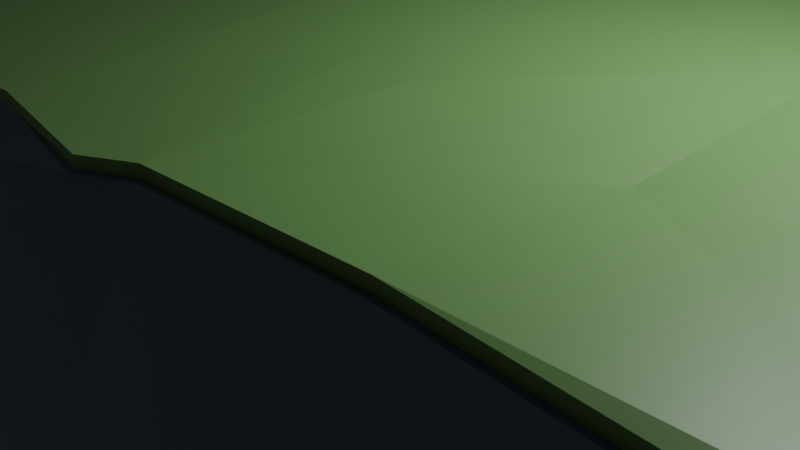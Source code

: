 # Source: StonePlatform_10x4x2_.blend  (saved by Blender 4.2.66; exported with 4.5.12 LTS)
import bpy
from mathutils import Matrix  # noqa: F401  (used for matrix-valued properties, if any)

bpy.ops.wm.read_factory_settings(use_empty=True)
scene = bpy.context.scene
scene.name = 'Scene'

# ---- collections
col_collection = bpy.data.collections.new('Collection'); scene.collection.children.link(col_collection)

# ---- materials (node trees are filled in below, after node groups)
mat_material = bpy.data.materials.new('Material')
mat_material.alpha_threshold = 0.0
mat_material.roughness = 0.5
mat_material.line_color = (0.0, 0.0, 0.0, 1.0)
mat_rock = bpy.data.materials.new('rock')
mat_grass = bpy.data.materials.new('grass')

# ---- material node trees
mat_material.use_nodes = True; mat_material.node_tree.nodes.clear()
_N = mat_material.node_tree.nodes; _L = mat_material.node_tree.links
n0 = _N.new('ShaderNodeOutputMaterial'); n0.name = 'Material Output'; n0.location = (300, 300)
n1 = _N.new('ShaderNodeBsdfPrincipled'); n1.name = 'Principled BSDF'; n1.location = (10, 300)
n1.inputs[3].default_value = 1.45
_L.new(n1.outputs[0], n0.inputs[0])
n0.is_active_output = True
mat_rock.use_nodes = True; mat_rock.node_tree.nodes.clear()
_N = mat_rock.node_tree.nodes; _L = mat_rock.node_tree.links
n0 = _N.new('ShaderNodeBsdfPrincipled'); n0.name = 'Principled BSDF'; n0.location = (10, 300)
n0.inputs[0].default_value = (0.1148, 0.144, 0.1986, 1.0)
n1 = _N.new('ShaderNodeOutputMaterial'); n1.name = 'Material Output'; n1.location = (300, 300)
_L.new(n0.outputs[0], n1.inputs[0])
n1.is_active_output = True
mat_grass.use_nodes = True; mat_grass.node_tree.nodes.clear()
_N = mat_grass.node_tree.nodes; _L = mat_grass.node_tree.links
n0 = _N.new('ShaderNodeBsdfPrincipled'); n0.name = 'Principled BSDF'; n0.location = (10, 300)
n0.inputs[0].default_value = (0.1286, 0.29, 0.08683, 1.0)
n1 = _N.new('ShaderNodeOutputMaterial'); n1.name = 'Material Output'; n1.location = (300, 300)
_L.new(n0.outputs[0], n1.inputs[0])
n1.is_active_output = True

# ---- world
world_world = bpy.data.worlds.new('World'); scene.world = world_world
world_world.use_nodes = True; world_world.node_tree.nodes.clear()
_N = world_world.node_tree.nodes; _L = world_world.node_tree.links
n0 = _N.new('ShaderNodeOutputWorld'); n0.name = 'World Output'; n0.location = (300, 300)
n1 = _N.new('ShaderNodeBackground'); n1.name = 'Background'; n1.location = (10, 300)
n1.inputs[0].default_value = (0.05088, 0.05088, 0.05088, 1.0)
_L.new(n1.outputs[0], n0.inputs[0])
n0.is_active_output = True
world_world.color = (0.05088, 0.05088, 0.05088)
world_world.sun_shadow_jitter_overblur = 0.0

# ---- cameras
cam_camera = bpy.data.cameras.new('Camera')
cam_camera.clip_end = 100.0
cam_camera.ortho_scale = 7.314

# ---- lights
light_light = bpy.data.lights.new('Light', 'POINT')
light_light.energy = 1000.0
light_light.shadow_soft_size = 0.1

# ---- meshes
me_cube = bpy.data.meshes.new('Cube')
me_cube.from_pydata([(0.7507, 1.0, -1.0), (-0.971, 0.4957, -0.9507), (0.7507, -1.0, -1.0), (-0.04419, 0.9926, -0.9357), (-0.04218, -1.0, -1.0), (-0.8291, 1.0, -1.0), (-0.8291, -1.0, -1.0), (-0.7999, -1.0, -1.0), (-0.7999, 1.0, 0.9872), (-0.7999, 1.0, -1.0), (-0.7999, -1.0, 0.9872), (0.3495, 1.058, -1.0), (-0.5476, -1.074, 0.9872), (-1.0, -1.0, 0.7087), (0.6455, -1.0, -1.0), (0.3495, -0.9833, -0.7045), (0.183, -1.0, -1.0), (0.3495, -0.704, -1.0), (-0.4242, -1.0, -1.0), (-0.551, -1.004, -0.8729), (-0.6784, -1.0, -1.0), (-0.5513, -0.8729, -1.0), (0.585, 1.024, 0.9789), (-0.3912, 1.028, -0.9797), (-0.5513, 0.8818, -1.0), (-0.711, 1.016, -1.0), (0.3495, -0.2977, 0.8756), (-0.09038, 0.2734, 1.045), (-0.5444, -0.388, 1.002), (-0.9832, 0.4228, 0.9413), (-0.8411, -0.3542, 0.9905), (0.733, -0.9716, 0.7258), (0.88, -0.9588, 1.004), (1.037, -0.3827, 0.9872), (0.9542, 0.01227, -1.0), (1.0, 0.5184, -1.0), (0.9562, -0.4939, -1.0), (1.0, 0.9301, -1.0), (0.906, 1.015, -1.0), (-0.9946, 0.907, -0.9909), (-1.0, 1.0, -0.9064), (-0.9064, 1.0, -1.0), (-1.0, -0.507, -0.9008), (-1.001, -0.4842, -0.9018), (-0.9971, -0.4007, -0.9951), (-1.0, -0.5994, -1.0), (-0.9114, -1.0, -1.0), (-1.0, -1.0, -0.9114), (-1.0, -0.9114, -1.0), (1.0, -0.9982, -0.9272), (0.9937, -0.9275, -1.0), (0.869, -1.0, -1.0), (0.9665, -0.9571, -1.0), (0.9683, -0.999, -0.9589), (1.0, 1.019, -0.8552), (1.0, 0.9861, -0.942), (0.9644, 1.019, -0.9414), (-0.5093, 1.038, -0.8392), (-0.5932, 1.037, -0.8814), (-0.5494, 1.039, -0.7761), (0.2652, 1.029, -1.0), (0.1829, 0.9129, -1.0), (0.0991, 0.9973, -0.9763), (0.1816, 1.003, -0.9129), (-0.928, -1.01, 0.8773), (-0.6955, 0.3204, 0.9872), (-0.3116, 0.9721, 0.9042), (-0.3936, 0.9056, 0.9872), (-0.2049, 0.9738, 0.9872), (1.0, 0.9547, 0.9629), (1.0, -0.9513, 0.958), (-1.0, 1.0, 0.9364), (0.1347, -0.9124, 0.9872), (0.1524, 1.06, 0.9872), (-0.1225, 0.948, 0.9872), (-0.877, 1.027, 1.0), (0.3495, -0.8872, 0.9872), (-1.0, -0.6422, 0.9872), (-0.2982, -0.9748, 0.9872), (-0.5413, 0.2979, 0.9872), (0.1435, 0.3313, 0.9872), (-0.7964, -0.4086, 0.9797), (-1.03, -0.1737, 1.015), (0.5854, -0.9379, 1.01), (0.9599, -0.1371, 0.9872), (-0.8291, -1.017, 0.9872), (-0.9177, -0.8903, 0.9872), (-0.7994, 0.2301, 0.9862), (-0.07922, -0.06751, 1.033), (-0.2151, -0.2684, 1.02), (0.7316, 0.3846, 1.014), (0.9636, 0.9602, 0.9852), (-0.9982, 0.9366, 0.9822), (-0.9382, 1.013, 0.9938), (0.7316, -0.1905, 1.017), (-0.04218, -0.964, 0.8272), (0.3495, 1.058, 0.8912), (0.3495, 0.9493, 0.9872), (0.4571, 1.042, 0.9834), (0.7507, 1.0, 0.8183), (0.7316, 0.9334, 1.011), (0.3495, 0.436, 0.9482), (0.7316, -0.8963, 1.055), (1.071, 0.4115, 0.9872), (0.9172, -0.2617, 0.9966), (0.06527, -0.2652, 1.001), (0.6631, 0.2978, 1.002), (1.005, 0.9166, 0.9872), (-0.535, 0.9027, 0.9872), (-0.05825, -0.8935, 0.9872), (0.09135, -0.9727, 0.9872), (0.2477, 1.02, 0.9872), (0.9152, 1.017, 0.9824), (0.1391, -0.2906, 0.9872), (-0.853, 0.3369, 0.9937), (-0.7999, 0.4411, 0.9872), (-0.06943, -0.3667, 1.016), (0.8012, 0.2971, 1.009), (0.7316, 0.1918, 1.015), (1.003, -0.9084, 0.9872), (0.9585, -0.9532, 0.9929)], [], [(48, 47, 13, 77, 42, 45), (11, 96, 98, 22, 99, 0), (26, 113, 72, 76), (2, 31, 83, 76, 15, 14), (60, 63, 73, 111, 96, 11), (11, 0, 2, 14, 17), (9, 25, 24, 21, 20, 7), (16, 72, 110, 95, 4), (7, 10, 85, 6), (81, 30, 85, 10), (28, 81, 10, 12), (5, 9, 7, 6), (5, 75, 8, 9), (3, 74, 73, 63, 62), (3, 62, 61, 16, 4), (16, 15, 76, 72), (3, 23, 57, 66, 68, 74), (4, 95, 78, 18), (20, 19, 12, 10, 7), (24, 23, 3, 4, 18, 21), (30, 82, 77, 86, 85), (43, 42, 77, 82), (109, 78, 95, 110), (27, 79, 28, 89, 88), (14, 15, 16, 17), (94, 26, 76, 83, 102), (18, 19, 20, 21), (18, 78, 12, 19), (96, 111, 97, 98), (112, 99, 22, 100), (9, 8, 108, 59, 58, 25), (103, 117, 118, 94, 104, 84), (97, 111, 73, 80, 101), (73, 74, 27, 80), (57, 59, 108, 67, 66), (87, 114, 30, 81), (101, 80, 113, 26), (116, 89, 28, 12, 78, 109), (80, 27, 88, 105, 113), (108, 8, 115, 65, 79), (79, 65, 87, 81, 28), (1, 29, 92, 71, 40, 39), (114, 29, 82, 30), (102, 83, 31, 32), (118, 106, 101, 26, 94), (100, 22, 98, 97, 101, 106, 90), (84, 104, 33), (36, 33, 119, 70, 49, 50), (44, 43, 82, 29, 1), (13, 64, 86, 77), (34, 33, 36), (35, 84, 33, 34), (35, 103, 84), (37, 55, 54, 69, 107, 103, 35), (39, 40, 41), (75, 93, 92, 29, 114), (42, 43, 44, 45), (46, 47, 48), (39, 41, 5, 6, 46, 48, 45, 44, 1), (0, 38, 37, 35, 34, 36, 50, 52, 51, 2), (49, 53, 52, 50), (51, 52, 53), (33, 104, 94, 102, 32, 120, 119), (54, 55, 56), (56, 55, 37, 38), (57, 58, 59), (57, 23, 24, 25, 58), (60, 61, 62, 63), (61, 60, 11, 17, 16), (85, 86, 64), (6, 85, 64, 13, 47, 46), (114, 87, 65, 115), (8, 75, 114, 115), (116, 105, 88, 89), (113, 105, 116, 109, 110, 72), (117, 90, 106, 118), (0, 99, 112, 91, 69, 54, 56, 38), (66, 67, 68), (74, 68, 67, 108, 79, 27), (69, 91, 107), (107, 91, 112, 100, 90, 117, 103), (70, 119, 120), (51, 53, 49, 70, 120, 32, 31, 2), (71, 92, 93), (41, 40, 71, 93, 75, 5)])
me_cube.polygons.foreach_set('material_index', [1, 1, 1, 1, 1, 1, 1, 1, 1, 1, 1, 1, 1, 1, 1, 1, 1, 1, 1, 1, 1, 1, 1, 1, 1, 1, 1, 1, 1, 1, 1, 1, 1, 1, 1, 1, 1, 1, 1, 1, 1, 1, 1, 1, 1, 1, 1, 1, 1, 1, 1, 1, 1, 1, 1, 1, 1, 1, 1, 1, 1, 1, 1, 1, 1, 1, 1, 1, 1, 1, 1, 1, 1, 1, 1, 1, 1, 1, 1, 1, 1, 1, 1, 1, 1])
_uv = me_cube.uv_layers.new(name='UVMap')
_uv.uv.foreach_set('vector', [0.375, 0.01107, 0.3861, 0.0, 0.5886, 0.0, 0.625, 0.03641, 0.3874, 0.06121, 0.375, 0.05007, 0.375, 0.4187, 0.6114, 0.4187, 0.625, 0.4321, 0.625, 0.4481, 0.6039, 0.4688, 0.375, 0.4688, 0.7063, 0.632, 0.7271, 0.6875, 0.7271, 0.75, 0.7063, 0.75, 0.375, 0.7812, 0.6066, 0.7812, 0.625, 0.8003, 0.625, 0.8313, 0.4119, 0.8313, 0.375, 0.7943, 0.375, 0.4081, 0.3859, 0.3979, 0.625, 0.3979, 0.625, 0.4049, 0.6114, 0.4187, 0.375, 0.4187, 0.2937, 0.5, 0.3438, 0.5, 0.3438, 0.75, 0.3307, 0.75, 0.2937, 0.714, 0.15, 0.5, 0.1611, 0.5, 0.1811, 0.5198, 0.1811, 0.7345, 0.1652, 0.75, 0.15, 0.75, 0.375, 0.8521, 0.625, 0.8521, 0.625, 0.8521, 0.5923, 0.8803, 0.375, 0.8803, 0.375, 0.975, 0.625, 0.975, 0.625, 0.9786, 0.375, 0.9786, 0.85, 0.6875, 0.8536, 0.6875, 0.8536, 0.75, 0.85, 0.75, 0.8189, 0.6875, 0.85, 0.6875, 0.85, 0.75, 0.8189, 0.75, 0.1464, 0.5, 0.15, 0.5, 0.15, 0.75, 0.1464, 0.75, 0.375, 0.2714, 0.625, 0.2714, 0.625, 0.275, 0.375, 0.275, 0.375, 0.3697, 0.625, 0.3697, 0.625, 0.3979, 0.3859, 0.3979, 0.375, 0.3875, 0.2447, 0.5, 0.2625, 0.5, 0.2729, 0.5109, 0.2729, 0.75, 0.2447, 0.75, 0.375, 0.8521, 0.4119, 0.8313, 0.625, 0.8313, 0.625, 0.8521, 0.375, 0.3697, 0.375, 0.3262, 0.3951, 0.3086, 0.613, 0.3364, 0.625, 0.355, 0.625, 0.3697, 0.375, 0.8803, 0.5923, 0.8803, 0.625, 0.9125, 0.375, 0.928, 0.375, 0.9598, 0.3909, 0.9439, 0.625, 0.9439, 0.625, 0.975, 0.375, 0.975, 0.1811, 0.5198, 0.2012, 0.5, 0.2447, 0.5, 0.2447, 0.75, 0.197, 0.75, 0.1811, 0.7345, 0.8536, 0.6875, 0.875, 0.6068, 0.875, 0.7136, 0.8609, 0.7377, 0.8536, 0.75, 0.3871, 0.06641, 0.3874, 0.06121, 0.625, 0.03641, 0.625, 0.1432, 0.7553, 0.7155, 0.7875, 0.75, 0.5923, 0.8803, 0.625, 0.8521, 0.7553, 0.6078, 0.8189, 0.625, 0.8189, 0.6875, 0.7743, 0.6694, 0.7553, 0.6452, 0.3307, 0.75, 0.4119, 0.8313, 0.375, 0.8521, 0.2937, 0.714, 0.6562, 0.6356, 0.7063, 0.632, 0.7063, 0.75, 0.6753, 0.75, 0.6562, 0.7257, 0.197, 0.75, 0.3909, 0.9439, 0.375, 0.9598, 0.1811, 0.7345, 0.375, 0.928, 0.625, 0.9125, 0.625, 0.9439, 0.3909, 0.9439, 0.6114, 0.4187, 0.625, 0.4049, 0.7063, 0.514, 0.6929, 0.5, 0.6356, 0.5, 0.6039, 0.4688, 0.625, 0.4481, 0.6562, 0.5211, 0.375, 0.275, 0.625, 0.275, 0.625, 0.3061, 0.403, 0.3061, 0.3898, 0.3007, 0.375, 0.2861, 0.625, 0.5625, 0.6498, 0.5751, 0.6562, 0.5878, 0.6562, 0.6356, 0.6346, 0.6283, 0.625, 0.6178, 0.7063, 0.514, 0.7201, 0.5, 0.7271, 0.5, 0.7271, 0.625, 0.7063, 0.573, 0.7271, 0.5, 0.7553, 0.5, 0.7553, 0.6078, 0.7271, 0.625, 0.3951, 0.3086, 0.403, 0.3061, 0.625, 0.3061, 0.625, 0.3253, 0.613, 0.3364, 0.85, 0.6339, 0.8536, 0.625, 0.8536, 0.6875, 0.85, 0.6875, 0.7063, 0.573, 0.7271, 0.625, 0.7271, 0.6875, 0.7063, 0.632, 0.7553, 0.6781, 0.7743, 0.6694, 0.8189, 0.6875, 0.8189, 0.75, 0.7875, 0.75, 0.7553, 0.7155, 0.7271, 0.625, 0.7553, 0.6078, 0.7553, 0.6452, 0.7369, 0.6786, 0.7271, 0.6875, 0.8189, 0.5, 0.85, 0.5, 0.85, 0.6051, 0.8374, 0.625, 0.8189, 0.625, 0.8189, 0.625, 0.8374, 0.625, 0.85, 0.6339, 0.85, 0.6875, 0.8189, 0.6875, 0.375, 0.125, 0.625, 0.1966, 0.625, 0.2441, 0.6171, 0.25, 0.3867, 0.25, 0.375, 0.2269, 0.8536, 0.625, 0.875, 0.5534, 0.875, 0.6068, 0.8536, 0.6875, 0.6562, 0.7257, 0.6753, 0.75, 0.6066, 0.7812, 0.625, 0.7639, 0.6562, 0.5878, 0.6651, 0.5774, 0.7063, 0.573, 0.7063, 0.632, 0.6562, 0.6356, 0.6562, 0.5211, 0.6769, 0.5, 0.6929, 0.5, 0.7063, 0.514, 0.7063, 0.573, 0.6651, 0.5774, 0.6562, 0.5708, 0.625, 0.6178, 0.6346, 0.6283, 0.625, 0.642, 0.375, 0.6875, 0.625, 0.642, 0.625, 0.742, 0.6198, 0.75, 0.3841, 0.75, 0.375, 0.741, 0.375, 0.06873, 0.3871, 0.06641, 0.625, 0.1432, 0.625, 0.1966, 0.375, 0.125, 0.5886, 0.0, 0.6097, 0.5664, 0.7096, 0.889, 0.875, 0.7136, 0.375, 0.625, 0.625, 0.642, 0.375, 0.6875, 0.375, 0.5625, 0.625, 0.6178, 0.625, 0.642, 0.375, 0.625, 0.375, 0.5625, 0.625, 0.5625, 0.625, 0.6178, 0.375, 0.5117, 0.3823, 0.5045, 0.3931, 0.5, 0.6204, 0.5, 0.625, 0.5042, 0.625, 0.5625, 0.375, 0.5625, 0.125, 0.5231, 0.3867, 0.25, 0.375, 0.2617, 0.8536, 0.5, 0.8643, 0.5, 0.875, 0.5059, 0.875, 0.5534, 0.8536, 0.625, 0.3874, 0.06121, 0.3871, 0.06641, 0.375, 0.06873, 0.125, 0.6999, 0.1361, 0.75, 0.3861, 1.0, 0.375, 0.01107, 0.125, 0.5231, 0.1367, 0.5, 0.1464, 0.5, 0.1464, 0.75, 0.1361, 0.75, 0.125, 0.7389, 0.125, 0.6999, 0.125, 0.6813, 0.125, 0.625, 0.3438, 0.5, 0.3633, 0.5, 0.375, 0.5117, 0.375, 0.5625, 0.375, 0.625, 0.375, 0.6875, 0.375, 0.741, 0.3713, 0.7447, 0.3586, 0.75, 0.3438, 0.75, 0.3841, 0.75, 0.3801, 0.754, 0.375, 0.7484, 0.375, 0.741, 0.375, 0.7664, 0.3713, 0.7447, 0.3801, 0.754, 0.625, 0.642, 0.6346, 0.6283, 0.6562, 0.6356, 0.6562, 0.7257, 0.6389, 0.75, 0.6298, 0.75, 0.625, 0.742, 0.3931, 0.5, 0.3823, 0.5045, 0.3779, 0.5, 0.3779, 0.5, 0.3823, 0.5045, 0.375, 0.5117, 0.3633, 0.5, 0.3951, 0.3086, 0.3324, 0.3582, 0.403, 0.3061, 0.3951, 0.3086, 0.375, 0.3262, 0.1811, 0.5198, 0.1611, 0.5, 0.3324, 0.3582, 0.375, 0.4081, 0.2729, 0.5109, 0.2625, 0.5, 0.3859, 0.3979, 0.2729, 0.5109, 0.2831, 0.5, 0.2937, 0.5, 0.2937, 0.714, 0.2729, 0.75, 0.625, 0.9786, 0.8609, 0.7377, 0.6097, 0.5664, 0.375, 0.9786, 0.625, 0.9786, 0.6097, 0.9876, 0.5886, 1.0, 0.3861, 1.0, 0.375, 0.9889, 0.8536, 0.625, 0.85, 0.6339, 0.8374, 0.625, 0.85, 0.6051, 0.85, 0.5, 0.8536, 0.5, 0.8536, 0.625, 0.85, 0.6051, 0.7553, 0.6781, 0.7369, 0.6786, 0.7553, 0.6452, 0.7743, 0.6694, 0.7271, 0.6875, 0.7369, 0.6786, 0.7553, 0.6781, 0.7553, 0.7155, 0.7271, 0.75, 0.7271, 0.75, 0.6498, 0.5751, 0.6562, 0.5708, 0.6651, 0.5774, 0.6562, 0.5878, 0.375, 0.4688, 0.6039, 0.4688, 0.625, 0.4894, 0.625, 0.4954, 0.6204, 0.5, 0.3931, 0.5, 0.3823, 0.4956, 0.375, 0.4883, 0.613, 0.3364, 0.625, 0.3253, 0.77, 0.5, 0.7553, 0.5, 0.77, 0.5, 0.7997, 0.5, 0.8189, 0.5, 0.8189, 0.625, 0.7553, 0.6078, 0.6204, 0.5, 0.625, 0.4954, 0.625, 0.5042, 0.625, 0.5042, 0.6296, 0.5, 0.6356, 0.5, 0.6562, 0.5211, 0.6562, 0.5708, 0.6498, 0.5751, 0.625, 0.5625, 0.6198, 0.75, 0.625, 0.742, 0.6298, 0.75, 0.375, 0.7664, 0.3801, 0.754, 0.3841, 0.75, 0.6198, 0.75, 0.625, 0.7548, 0.625, 0.7639, 0.6066, 0.7812, 0.375, 0.7812, 0.6171, 0.25, 0.625, 0.2441, 0.8643, 0.5, 0.375, 0.2617, 0.3867, 0.25, 0.6171, 0.25, 0.625, 0.2607, 0.625, 0.2714, 0.375, 0.2714])
me_cube.materials.append(mat_material)
me_cube.materials.append(mat_rock)
me_cube.use_mirror_vertex_groups = False
me_cube.update()
me_cube_001 = bpy.data.meshes.new('Cube.001')
me_cube_001.from_pydata([(-0.8013, 1.016, 0.5676), (-0.8013, -0.9842, 0.5676), (-0.549, -1.058, 0.5676), (0.5835, 1.04, 0.5593), (0.3481, -0.2819, 0.4559), (-0.09182, 0.2892, 0.625), (-0.5459, -0.3722, 0.5826), (-0.9847, 0.4386, 0.5216), (-0.8425, -0.3384, 0.5708), (0.8786, -0.943, 0.584), (1.035, -0.3669, 0.5676), (-0.6969, 0.3362, 0.5676), (-0.395, 0.9214, 0.5676), (-0.2063, 0.9896, 0.5676), (0.1332, -0.8966, 0.5676), (0.151, 1.076, 0.5676), (-0.124, 0.9638, 0.5676), (-0.8784, 1.043, 0.5806), (0.3481, -0.8714, 0.5676), (-1.001, -0.6264, 0.5676), (-0.2997, -0.959, 0.5676), (-0.5427, 0.3137, 0.5676), (0.1421, 0.3471, 0.5676), (-0.7978, -0.3928, 0.56), (-1.032, -0.1579, 0.5953), (0.584, -0.9221, 0.5902), (0.9585, -0.1213, 0.5676), (-0.8306, -1.001, 0.5676), (-0.9191, -0.8745, 0.5676), (-0.8008, 0.2459, 0.5665), (-0.08066, -0.05171, 0.6135), (-0.2165, -0.2526, 0.6007), (0.7301, 0.3592, 0.5942), (0.9621, 0.976, 0.5655), (-0.9996, 0.9524, 0.5625), (-0.9396, 1.029, 0.5741), (0.7301, -0.1747, 0.5978), (0.3481, 0.9651, 0.5676), (0.4557, 1.058, 0.5638), (0.7301, 0.9182, 0.5914), (0.3481, 0.4518, 0.5285), (0.7301, -0.893, 0.6401), (1.069, 0.4273, 0.5676), (0.9707, -0.2459, 0.5769), (0.06382, -0.2494, 0.5817), (0.6617, 0.3136, 0.5828), (1.003, 0.9324, 0.5676), (-0.5364, 0.9185, 0.5676), (-0.0597, -0.8945, 0.5676), (0.08991, -0.9569, 0.5676), (0.2463, 1.035, 0.5676), (0.9138, 1.017, 0.5628), (0.1377, -0.2748, 0.5676), (-0.8544, 0.3527, 0.5741), (-0.8013, 0.4569, 0.5676), (-0.07087, -0.3509, 0.596), (0.7997, 0.3129, 0.5891), (0.7301, 0.2076, 0.5951), (1.001, -0.8926, 0.5676), (0.957, -0.9374, 0.5733), (-0.5491, -1.058, 0.5093), (-0.8014, -0.9842, 0.5093), (-0.5459, -0.3722, 0.5243), (-0.3951, 0.9214, 0.5093), (-0.2064, 0.9896, 0.5093), (0.348, -0.8714, 0.5093), (0.1332, -0.8966, 0.5093), (-0.124, 0.9638, 0.5093), (0.1509, 1.076, 0.5093), (0.142, 0.3471, 0.5093), (-1.002, -0.6263, 0.5093), (-1.032, -0.1579, 0.537), (0.5839, -0.9221, 0.532), (-0.8306, -1.001, 0.5093), (-0.9192, -0.8744, 0.5093), (-0.8009, 0.2459, 0.5082), (-0.7979, -0.3928, 0.5018), (-0.08073, -0.0517, 0.5552), (-0.2166, -0.2526, 0.5424), (-0.9997, 0.9524, 0.5043), (-0.9397, 1.029, 0.5158), (-0.8785, 1.043, 0.5223), (0.348, 0.9651, 0.5093), (0.348, 0.4518, 0.4703), (0.4556, 1.058, 0.5055), (0.7301, -0.1747, 0.5396), (0.7301, -0.893, 0.5819), (0.9707, -0.2459, 0.5186), (0.6616, 0.3136, 0.5245), (1.069, 0.4273, 0.5093), (1.003, 0.9324, 0.5093), (0.08984, -0.9569, 0.5093), (-0.05976, -0.8945, 0.5093), (-0.8014, 0.4569, 0.5093), (-0.8545, 0.3527, 0.5158), (-0.07094, -0.3509, 0.5377), (0.7301, 0.2076, 0.5369), (0.7997, 0.3129, 0.5308), (1.001, -0.8926, 0.5093), (0.957, -0.9374, 0.515), (-0.9847, 0.4386, 0.4633), (0.2462, 1.035, 0.5093), (-0.09189, 0.2892, 0.5667), (0.7301, 0.3592, 0.5359), (0.348, -0.2819, 0.3977), (-0.697, 0.3362, 0.5093), (0.9621, 0.976, 0.5072), (0.9137, 1.017, 0.5045), (-0.8426, -0.3384, 0.5125), (0.1376, -0.2748, 0.5093), (0.5835, 1.04, 0.501), (0.7301, 0.9182, 0.5331), (-0.5428, 0.3137, 0.5093), (0.06376, -0.2494, 0.5234), (1.035, -0.3669, 0.5093), (0.8785, -0.943, 0.5257), (-0.2997, -0.959, 0.5093), (0.9584, -0.1213, 0.5093), (-0.5365, 0.9185, 0.5093), (-0.8014, 1.016, 0.5093)], [], [(4, 18, 14, 52), (23, 1, 27, 8), (6, 2, 1, 23), (8, 27, 28, 19, 24), (5, 30, 31, 6, 21), (36, 41, 25, 18, 4), (42, 26, 43, 36, 57, 56), (37, 40, 22, 15, 50), (15, 22, 5, 16), (29, 23, 8, 53), (40, 4, 52, 22), (55, 48, 20, 2, 6, 31), (22, 52, 44, 30, 5), (47, 21, 11, 54, 0), (21, 6, 23, 29, 11), (53, 8, 24, 7), (57, 36, 4, 40, 45), (39, 32, 45, 40, 37, 38, 3), (17, 53, 7, 34, 35), (10, 58, 59, 9, 41, 36, 43), (53, 54, 11, 29), (0, 54, 53, 17), (55, 31, 30, 44), (52, 14, 49, 48, 55, 44), (56, 57, 45, 32), (16, 5, 21, 47, 12, 13), (46, 42, 56, 32, 39, 51, 33), (104, 109, 66, 65), (76, 108, 73, 61), (62, 76, 61, 60), (108, 71, 70, 74, 73), (102, 112, 62, 78, 77), (85, 104, 65, 72, 86), (89, 97, 96, 85, 87, 117), (82, 101, 68, 69, 83), (68, 67, 102, 69), (75, 94, 108, 76), (83, 69, 109, 104), (95, 78, 62, 60, 116, 92), (69, 102, 77, 113, 109), (118, 119, 93, 105, 112), (112, 105, 75, 76, 62), (94, 100, 71, 108), (96, 88, 83, 104, 85), (111, 110, 84, 82, 83, 88, 103), (81, 80, 79, 100, 94), (114, 87, 85, 86, 115, 99, 98), (94, 75, 105, 93), (119, 81, 94, 93), (95, 113, 77, 78), (109, 113, 95, 92, 91, 66), (97, 103, 88, 96), (67, 64, 63, 118, 112, 102), (90, 106, 107, 111, 103, 97, 89), (13, 12, 63, 64), (14, 18, 65, 66), (16, 13, 64, 67), (2, 20, 116, 60), (26, 42, 89, 117), (15, 16, 67, 68), (34, 7, 100, 79), (42, 46, 90, 89), (24, 19, 70, 71), (46, 33, 106, 90), (12, 47, 118, 63), (48, 49, 91, 92), (18, 25, 72, 65), (33, 51, 107, 106), (7, 24, 71, 100), (28, 27, 73, 74), (10, 43, 87, 114), (47, 0, 119, 118), (19, 28, 74, 70), (58, 10, 114, 98), (3, 38, 84, 110), (59, 58, 98, 99), (9, 59, 99, 115), (0, 17, 81, 119), (27, 1, 61, 73), (35, 34, 79, 80), (49, 14, 66, 91), (37, 50, 101, 82), (20, 48, 92, 116), (51, 39, 111, 107), (17, 35, 80, 81), (50, 15, 68, 101), (1, 2, 60, 61), (39, 3, 110, 111), (25, 41, 86, 72), (43, 26, 117, 87), (41, 9, 115, 86), (38, 37, 82, 84)])
me_cube_001.polygons.foreach_set('material_index', [1, 1, 1, 1, 1, 1, 1, 1, 1, 1, 1, 1, 1, 1, 1, 1, 1, 1, 1, 1, 1, 1, 1, 1, 1, 1, 1, 1, 1, 1, 1, 1, 1, 1, 1, 1, 1, 1, 1, 1, 1, 1, 1, 1, 1, 1, 1, 1, 1, 1, 1, 1, 1, 1, 1, 1, 1, 1, 1, 1, 1, 1, 1, 1, 1, 1, 1, 1, 1, 1, 1, 1, 1, 1, 1, 1, 1, 1, 1, 1, 1, 1, 1, 1, 1, 1, 1, 1, 1, 1, 1, 1])
_uv = me_cube_001.uv_layers.new(name='UVMap')
_uv.uv.foreach_set('vector', [0.7063, 0.632, 0.7063, 0.75, 0.7271, 0.75, 0.7271, 0.6875, 0.85, 0.6875, 0.85, 0.75, 0.8536, 0.75, 0.8536, 0.6875, 0.8189, 0.6875, 0.8189, 0.75, 0.85, 0.75, 0.85, 0.6875, 0.8536, 0.6875, 0.8536, 0.75, 0.8609, 0.7377, 0.875, 0.7136, 0.875, 0.6068, 0.7553, 0.6078, 0.7553, 0.6452, 0.7743, 0.6694, 0.8189, 0.6875, 0.8189, 0.625, 0.6562, 0.6356, 0.6562, 0.7257, 0.6753, 0.75, 0.7063, 0.75, 0.7063, 0.632, 0.625, 0.5625, 0.625, 0.6178, 0.6346, 0.6283, 0.6562, 0.6356, 0.6562, 0.5878, 0.6498, 0.5751, 0.7063, 0.514, 0.7063, 0.573, 0.7271, 0.625, 0.7271, 0.5, 0.7201, 0.5, 0.7271, 0.5, 0.7271, 0.625, 0.7553, 0.6078, 0.7553, 0.5, 0.85, 0.6339, 0.85, 0.6875, 0.8536, 0.6875, 0.8536, 0.625, 0.7063, 0.573, 0.7063, 0.632, 0.7271, 0.6875, 0.7271, 0.625, 0.7553, 0.6781, 0.7553, 0.7155, 0.7875, 0.75, 0.8189, 0.75, 0.8189, 0.6875, 0.7743, 0.6694, 0.7271, 0.625, 0.7271, 0.6875, 0.7369, 0.6786, 0.7553, 0.6452, 0.7553, 0.6078, 0.8189, 0.5, 0.8189, 0.625, 0.8374, 0.625, 0.85, 0.6051, 0.85, 0.5, 0.8189, 0.625, 0.8189, 0.6875, 0.85, 0.6875, 0.85, 0.6339, 0.8374, 0.625, 0.8536, 0.625, 0.8536, 0.6875, 0.875, 0.6068, 0.875, 0.5534, 0.6562, 0.5878, 0.6562, 0.6356, 0.7063, 0.632, 0.7063, 0.573, 0.6651, 0.5774, 0.6562, 0.5211, 0.6562, 0.5708, 0.6651, 0.5774, 0.7063, 0.573, 0.7063, 0.514, 0.6929, 0.5, 0.6769, 0.5, 0.8536, 0.5, 0.8536, 0.625, 0.875, 0.5534, 0.875, 0.5059, 0.8643, 0.5, 0.625, 0.642, 0.625, 0.742, 0.6298, 0.75, 0.6389, 0.75, 0.6562, 0.7257, 0.6562, 0.6356, 0.6346, 0.6283, 0.8536, 0.625, 0.85, 0.6051, 0.8374, 0.625, 0.85, 0.6339, 0.85, 0.5, 0.85, 0.6051, 0.8536, 0.625, 0.8536, 0.5, 0.7553, 0.6781, 0.7743, 0.6694, 0.7553, 0.6452, 0.7369, 0.6786, 0.7271, 0.6875, 0.7271, 0.75, 0.7271, 0.75, 0.7553, 0.7155, 0.7553, 0.6781, 0.7369, 0.6786, 0.6498, 0.5751, 0.6562, 0.5878, 0.6651, 0.5774, 0.6562, 0.5708, 0.7553, 0.5, 0.7553, 0.6078, 0.8189, 0.625, 0.8189, 0.5, 0.7997, 0.5, 0.77, 0.5, 0.625, 0.5042, 0.625, 0.5625, 0.6498, 0.5751, 0.6562, 0.5708, 0.6562, 0.5211, 0.6356, 0.5, 0.6296, 0.5, 0.7063, 0.632, 0.7271, 0.6875, 0.7271, 0.75, 0.7063, 0.75, 0.85, 0.6875, 0.8536, 0.6875, 0.8536, 0.75, 0.85, 0.75, 0.8189, 0.6875, 0.85, 0.6875, 0.85, 0.75, 0.8189, 0.75, 0.8536, 0.6875, 0.875, 0.6068, 0.875, 0.7136, 0.8609, 0.7377, 0.8536, 0.75, 0.7553, 0.6078, 0.8189, 0.625, 0.8189, 0.6875, 0.7743, 0.6694, 0.7553, 0.6452, 0.6562, 0.6356, 0.7063, 0.632, 0.7063, 0.75, 0.6753, 0.75, 0.6562, 0.7257, 0.625, 0.5625, 0.6498, 0.5751, 0.6562, 0.5878, 0.6562, 0.6356, 0.6346, 0.6283, 0.625, 0.6178, 0.7063, 0.514, 0.7201, 0.5, 0.7271, 0.5, 0.7271, 0.625, 0.7063, 0.573, 0.7271, 0.5, 0.7553, 0.5, 0.7553, 0.6078, 0.7271, 0.625, 0.85, 0.6339, 0.8536, 0.625, 0.8536, 0.6875, 0.85, 0.6875, 0.7063, 0.573, 0.7271, 0.625, 0.7271, 0.6875, 0.7063, 0.632, 0.7553, 0.6781, 0.7743, 0.6694, 0.8189, 0.6875, 0.8189, 0.75, 0.7875, 0.75, 0.7553, 0.7155, 0.7271, 0.625, 0.7553, 0.6078, 0.7553, 0.6452, 0.7369, 0.6786, 0.7271, 0.6875, 0.8189, 0.5, 0.85, 0.5, 0.85, 0.6051, 0.8374, 0.625, 0.8189, 0.625, 0.8189, 0.625, 0.8374, 0.625, 0.85, 0.6339, 0.85, 0.6875, 0.8189, 0.6875, 0.8536, 0.625, 0.875, 0.5534, 0.875, 0.6068, 0.8536, 0.6875, 0.6562, 0.5878, 0.6651, 0.5774, 0.7063, 0.573, 0.7063, 0.632, 0.6562, 0.6356, 0.6562, 0.5211, 0.6769, 0.5, 0.6929, 0.5, 0.7063, 0.514, 0.7063, 0.573, 0.6651, 0.5774, 0.6562, 0.5708, 0.8536, 0.5, 0.8643, 0.5, 0.875, 0.5059, 0.875, 0.5534, 0.8536, 0.625, 0.625, 0.642, 0.6346, 0.6283, 0.6562, 0.6356, 0.6562, 0.7257, 0.6389, 0.75, 0.6298, 0.75, 0.625, 0.742, 0.8536, 0.625, 0.85, 0.6339, 0.8374, 0.625, 0.85, 0.6051, 0.85, 0.5, 0.8536, 0.5, 0.8536, 0.625, 0.85, 0.6051, 0.7553, 0.6781, 0.7369, 0.6786, 0.7553, 0.6452, 0.7743, 0.6694, 0.7271, 0.6875, 0.7369, 0.6786, 0.7553, 0.6781, 0.7553, 0.7155, 0.7271, 0.75, 0.7271, 0.75, 0.6498, 0.5751, 0.6562, 0.5708, 0.6651, 0.5774, 0.6562, 0.5878, 0.7553, 0.5, 0.77, 0.5, 0.7997, 0.5, 0.8189, 0.5, 0.8189, 0.625, 0.7553, 0.6078, 0.625, 0.5042, 0.6296, 0.5, 0.6356, 0.5, 0.6562, 0.5211, 0.6562, 0.5708, 0.6498, 0.5751, 0.625, 0.5625, 0.77, 0.5, 0.7997, 0.5, 0.7997, 0.5, 0.77, 0.5, 0.7271, 0.75, 0.7063, 0.75, 0.7063, 0.75, 0.7271, 0.75, 0.7553, 0.5, 0.77, 0.5, 0.77, 0.5, 0.7553, 0.5, 0.8189, 0.75, 0.7875, 0.75, 0.7875, 0.75, 0.8189, 0.75, 0.625, 0.6178, 0.625, 0.5625, 0.625, 0.5625, 0.625, 0.6178, 0.7271, 0.5, 0.7553, 0.5, 0.7553, 0.5, 0.7271, 0.5, 0.875, 0.5059, 0.875, 0.5534, 0.875, 0.5534, 0.875, 0.5059, 0.625, 0.5625, 0.625, 0.5042, 0.625, 0.5042, 0.625, 0.5625, 0.875, 0.6068, 0.875, 0.7136, 0.875, 0.7136, 0.875, 0.6068, 0.625, 0.5042, 0.6296, 0.5, 0.6296, 0.5, 0.625, 0.5042, 0.7997, 0.5, 0.8189, 0.5, 0.8189, 0.5, 0.7997, 0.5, 0.7553, 0.7155, 0.7271, 0.75, 0.7271, 0.75, 0.7553, 0.7155, 0.7063, 0.75, 0.6753, 0.75, 0.6753, 0.75, 0.7063, 0.75, 0.6296, 0.5, 0.6356, 0.5, 0.6356, 0.5, 0.6296, 0.5, 0.875, 0.5534, 0.875, 0.6068, 0.875, 0.6068, 0.875, 0.5534, 0.8609, 0.7377, 0.8536, 0.75, 0.8536, 0.75, 0.8609, 0.7377, 0.625, 0.642, 0.6346, 0.6283, 0.6346, 0.6283, 0.625, 0.642, 0.8189, 0.5, 0.85, 0.5, 0.85, 0.5, 0.8189, 0.5, 0.875, 0.7136, 0.8609, 0.7377, 0.8609, 0.7377, 0.875, 0.7136, 0.625, 0.742, 0.625, 0.642, 0.625, 0.642, 0.625, 0.742, 0.6769, 0.5, 0.6929, 0.5, 0.6929, 0.5, 0.6769, 0.5, 0.6298, 0.75, 0.625, 0.742, 0.625, 0.742, 0.6298, 0.75, 0.6389, 0.75, 0.6298, 0.75, 0.6298, 0.75, 0.6389, 0.75, 0.85, 0.5, 0.8536, 0.5, 0.8536, 0.5, 0.85, 0.5, 0.8536, 0.75, 0.85, 0.75, 0.85, 0.75, 0.8536, 0.75, 0.8643, 0.5, 0.875, 0.5059, 0.875, 0.5059, 0.8643, 0.5, 0.7271, 0.75, 0.7271, 0.75, 0.7271, 0.75, 0.7271, 0.75, 0.7063, 0.514, 0.7201, 0.5, 0.7201, 0.5, 0.7063, 0.514, 0.7875, 0.75, 0.7553, 0.7155, 0.7553, 0.7155, 0.7875, 0.75, 0.6356, 0.5, 0.6562, 0.5211, 0.6562, 0.5211, 0.6356, 0.5, 0.8536, 0.5, 0.8643, 0.5, 0.8643, 0.5, 0.8536, 0.5, 0.7201, 0.5, 0.7271, 0.5, 0.7271, 0.5, 0.7201, 0.5, 0.85, 0.75, 0.8189, 0.75, 0.8189, 0.75, 0.85, 0.75, 0.6562, 0.5211, 0.6769, 0.5, 0.6769, 0.5, 0.6562, 0.5211, 0.6753, 0.75, 0.6562, 0.7257, 0.6562, 0.7257, 0.6753, 0.75, 0.6346, 0.6283, 0.625, 0.6178, 0.625, 0.6178, 0.6346, 0.6283, 0.6562, 0.7257, 0.6389, 0.75, 0.6389, 0.75, 0.6562, 0.7257, 0.6929, 0.5, 0.7063, 0.514, 0.7063, 0.514, 0.6929, 0.5])
me_cube_001.materials.append(mat_material)
me_cube_001.materials.append(mat_grass)
me_cube_001.use_mirror_vertex_groups = False
me_cube_001.update()

# ---- objects
ob_cube = bpy.data.objects.new('Cube', me_cube)
ob_light = bpy.data.objects.new('Light', light_light)
ob_camera = bpy.data.objects.new('Camera', cam_camera)
ob_cube_001 = bpy.data.objects.new('Cube.001', me_cube_001)

# ---- transforms, parenting, visibility, modifiers, constraints
ob_cube.location = (0.0, 0.0, 0.0)
ob_cube.scale = (10.0, 4.0, 2.0)
ob_cube.lock_rotations_4d = False
ob_cube.empty_display_type = 'ARROWS'
ob_cube.lineart.crease_threshold = 0.0
ob_light.location = (4.076, 1.005, 5.904)
ob_light.rotation_euler = (0.6503, 0.05522, 1.866)
ob_light.lock_rotations_4d = False
ob_light.empty_display_type = 'ARROWS'
ob_light.color = (0.0, 0.0, 0.0, 0.0)
ob_light.lineart.crease_threshold = 0.0
ob_camera.location = (7.359, -6.926, 4.958)
ob_camera.rotation_euler = (1.109, 0.0, 0.8149)
ob_camera.lock_rotations_4d = False
ob_camera.empty_display_type = 'ARROWS'
ob_camera.color = (0.0, 0.0, 0.0, 0.0)
ob_camera.display_type = 'WIRE'
ob_camera.lineart.crease_threshold = 0.0
ob_cube_001.location = (0.0, 0.0, 0.9514)
ob_cube_001.scale = (10.0, 4.0, 2.0)
ob_cube_001.lock_rotations_4d = False
ob_cube_001.empty_display_type = 'ARROWS'
ob_cube_001.lineart.crease_threshold = 0.0

# ---- collection membership
col_collection.objects.link(ob_cube)
col_collection.objects.link(ob_light)
col_collection.objects.link(ob_camera)
col_collection.objects.link(ob_cube_001)

# ---- scene / render settings (as saved in the file)
scene.camera = ob_camera
scene.frame_start = 1; scene.frame_end = 250; scene.frame_set(1)
scene.render.engine = 'BLENDER_EEVEE_NEXT'
bpy.context.view_layer.update()
